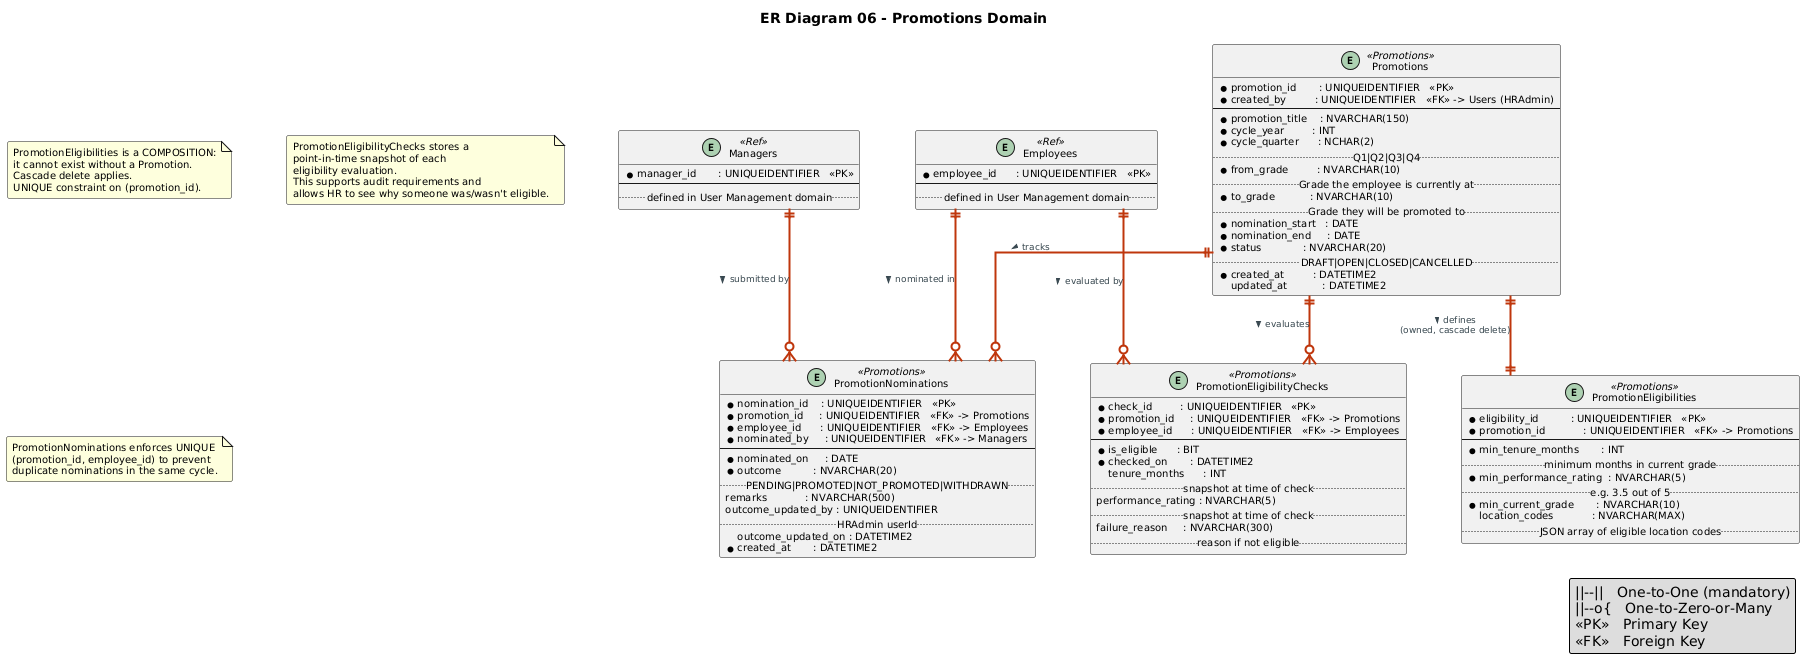

The diagram above was rendered by PlantUML. Its source (embedded in the PNG):
@startuml
title ER Diagram 06 - Promotions Domain

skinparam defaultFontName        SansSerif
skinparam defaultFontSize        10
skinparam shadowing              false
skinparam roundCorner            4
skinparam linetype               ortho
skinparam nodesep                55
skinparam ranksep                65

skinparam entity {
  BackgroundColor       #FFFFFF
  BorderColor           #BF360C
  FontColor             #870000
  AttributeFontColor    #212121
  FontSize              11
  AttributeFontSize     10
  BorderThickness       1.5
}

skinparam entity<<Promotions>> {
  HeaderBackgroundColor #BF360C
  HeaderFontColor       #FFFFFF
}

skinparam entity<<Ref>> {
  HeaderBackgroundColor #546E7A
  HeaderFontColor       #FFFFFF
}

skinparam arrow {
  Color      #BF360C
  Thickness  2
  FontColor  #37474F
  FontSize   9
}

' ══════════════════════════════════════════
' REFERENCE ENTITIES (cross-domain)
' ══════════════════════════════════════════

entity "Employees" <<Ref>> {
  * employee_id      : UNIQUEIDENTIFIER   <<PK>>
  --
  ..defined in User Management domain..
}

entity "Managers" <<Ref>> {
  * manager_id       : UNIQUEIDENTIFIER   <<PK>>
  --
  ..defined in User Management domain..
}

' ══════════════════════════════════════════
' PROMOTION ENTITIES
' ══════════════════════════════════════════

entity "Promotions" <<Promotions>> {
  * promotion_id       : UNIQUEIDENTIFIER   <<PK>>
  * created_by         : UNIQUEIDENTIFIER   <<FK>> -> Users (HRAdmin)
  --
  * promotion_title    : NVARCHAR(150)
  * cycle_year         : INT
  * cycle_quarter      : NCHAR(2)
  ..Q1|Q2|Q3|Q4..
  * from_grade         : NVARCHAR(10)
  ..Grade the employee is currently at..
  * to_grade           : NVARCHAR(10)
  ..Grade they will be promoted to..
  * nomination_start   : DATE
  * nomination_end     : DATE
  * status             : NVARCHAR(20)
  ..DRAFT|OPEN|CLOSED|CANCELLED..
  * created_at         : DATETIME2
  updated_at           : DATETIME2
}

entity "PromotionEligibilities" <<Promotions>> {
  * eligibility_id          : UNIQUEIDENTIFIER   <<PK>>
  * promotion_id            : UNIQUEIDENTIFIER   <<FK>> -> Promotions
  --
  * min_tenure_months       : INT
  ..minimum months in current grade..
  * min_performance_rating  : NVARCHAR(5)
  ..e.g. 3.5 out of 5..
  * min_current_grade       : NVARCHAR(10)
  location_codes            : NVARCHAR(MAX)
  ..JSON array of eligible location codes..
}

entity "PromotionNominations" <<Promotions>> {
  * nomination_id    : UNIQUEIDENTIFIER   <<PK>>
  * promotion_id     : UNIQUEIDENTIFIER   <<FK>> -> Promotions
  * employee_id      : UNIQUEIDENTIFIER   <<FK>> -> Employees
  * nominated_by     : UNIQUEIDENTIFIER   <<FK>> -> Managers
  --
  * nominated_on     : DATE
  * outcome          : NVARCHAR(20)
  ..PENDING|PROMOTED|NOT_PROMOTED|WITHDRAWN..
  remarks            : NVARCHAR(500)
  outcome_updated_by : UNIQUEIDENTIFIER
  ..HRAdmin userId..
  outcome_updated_on : DATETIME2
  * created_at       : DATETIME2
}

entity "PromotionEligibilityChecks" <<Promotions>> {
  * check_id         : UNIQUEIDENTIFIER   <<PK>>
  * promotion_id     : UNIQUEIDENTIFIER   <<FK>> -> Promotions
  * employee_id      : UNIQUEIDENTIFIER   <<FK>> -> Employees
  --
  * is_eligible      : BIT
  * checked_on       : DATETIME2
  tenure_months      : INT
  ..snapshot at time of check..
  performance_rating : NVARCHAR(5)
  ..snapshot at time of check..
  failure_reason     : NVARCHAR(300)
  ..reason if not eligible..
}

' ══════════════════════════════════════════
' RELATIONSHIPS
' ══════════════════════════════════════════

Promotions              ||--||   PromotionEligibilities      : "defines >\n(owned, cascade delete)"
Promotions              ||--o{   PromotionNominations        : "tracks >"
Promotions              ||--o{   PromotionEligibilityChecks  : "evaluates >"
Employees               ||--o{   PromotionNominations        : "nominated in >"
Employees               ||--o{   PromotionEligibilityChecks  : "evaluated by >"
Managers                ||--o{   PromotionNominations        : "submitted by >"

note "PromotionEligibilities is a COMPOSITION:\nit cannot exist without a Promotion.\nCascade delete applies.\nUNIQUE constraint on (promotion_id)." as N1

note "PromotionEligibilityChecks stores a\npoint-in-time snapshot of each\neligibility evaluation.\nThis supports audit requirements and\nallows HR to see why someone was/wasn't eligible." as N2

note "PromotionNominations enforces UNIQUE\n(promotion_id, employee_id) to prevent\nduplicate nominations in the same cycle." as N3

legend right
  ||--||   One-to-One (mandatory)
  ||--o{   One-to-Zero-or-Many
  <<PK>>   Primary Key
  <<FK>>   Foreign Key
endlegend
@enduml